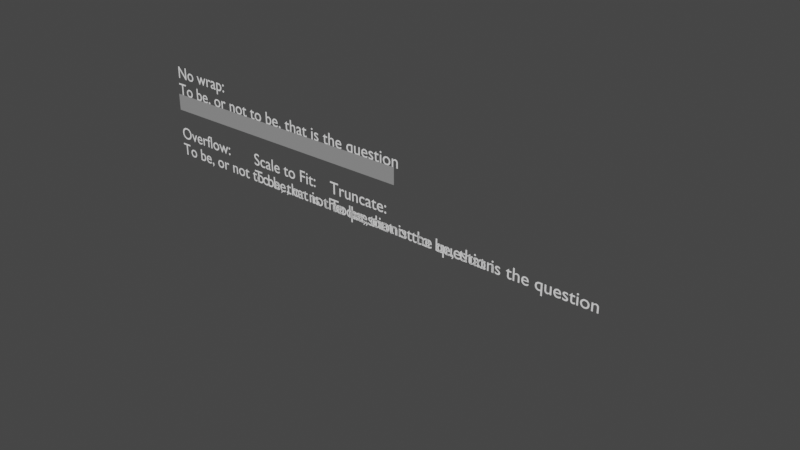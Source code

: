 # Source: overflow.blend  (saved by Blender 2.82.7; exported with 4.5.12 LTS)
import bpy
from mathutils import Matrix  # noqa: F401  (used for matrix-valued properties, if any)

bpy.ops.wm.read_factory_settings(use_empty=True)
scene = bpy.context.scene
scene.name = 'Scene'

# ---- collections
col_collection = bpy.data.collections.new('Collection'); scene.collection.children.link(col_collection)

# ---- materials (node trees are filled in below, after node groups)
mat_material_001 = bpy.data.materials.new('Material.001')
mat_material_001.use_transparent_shadow = False
mat_material_002 = bpy.data.materials.new('Material.002')
mat_material_002.use_transparent_shadow = False

# ---- material node trees
mat_material_001.use_nodes = True; mat_material_001.node_tree.nodes.clear()
_N = mat_material_001.node_tree.nodes; _L = mat_material_001.node_tree.links
n0 = _N.new('ShaderNodeOutputMaterial'); n0.name = 'Material Output'; n0.location = (300, 300)
n1 = _N.new('ShaderNodeBsdfPrincipled'); n1.name = 'Principled BSDF'; n1.location = (10, 300)
n1.distribution = 'GGX'
n1.subsurface_method = 'BURLEY'
n1.inputs[0].default_value = (1.0, 1.0, 1.0, 1.0)
n1.inputs[3].default_value = 1.45
n1.inputs[27].default_value = (0.0, 0.0, 0.0, 1.0)
n1.inputs[28].default_value = 1.0
_L.new(n1.outputs[0], n0.inputs[0])
n0.is_active_output = True
mat_material_002.use_nodes = True; mat_material_002.node_tree.nodes.clear()
_N = mat_material_002.node_tree.nodes; _L = mat_material_002.node_tree.links
n0 = _N.new('ShaderNodeOutputMaterial'); n0.name = 'Material Output'; n0.location = (300, 300)
n1 = _N.new('ShaderNodeBackground'); n1.name = 'Background'; n1.location = (10, 300)
n1.inputs[0].default_value = (0.1873, 0.1873, 0.1873, 1.0)
_L.new(n1.outputs[0], n0.inputs[0])
n0.is_active_output = True

# ---- world
world_world = bpy.data.worlds.new('World'); scene.world = world_world
world_world.use_nodes = True; world_world.node_tree.nodes.clear()
_N = world_world.node_tree.nodes; _L = world_world.node_tree.links
n0 = _N.new('ShaderNodeOutputWorld'); n0.name = 'World Output'; n0.location = (300, 300)
n1 = _N.new('ShaderNodeBackground'); n1.name = 'Background'; n1.location = (10, 300)
n1.inputs[0].default_value = (0.05088, 0.05088, 0.05088, 1.0)
_L.new(n1.outputs[0], n0.inputs[0])
n0.is_active_output = True
world_world.color = (0.05088, 0.05088, 0.05088)
world_world.use_sun_shadow = False
world_world.sun_shadow_jitter_overblur = 0.0

# ---- meshes
me_plane = bpy.data.meshes.new('Plane')
me_plane.from_pydata([(-7.999, -0.4817, 5.675e-07), (7.999, -0.4817, 5.675e-07), (-7.999, 0.4817, -5.675e-07), (7.999, 0.4817, -5.675e-07)], [], [(0, 1, 3, 2)])
_uv = me_plane.uv_layers.new(name='UVMap')
_uv.uv.foreach_set('vector', [0.0, 0.0, 1.0, 0.0, 1.0, 1.0, 0.0, 1.0])
me_plane.materials.append(mat_material_002)
me_plane.use_remesh_fix_poles = True
me_plane.use_remesh_preserve_attributes = False
me_plane.use_mirror_vertex_groups = False
me_plane.update()

# ---- curves / text
txt_text = bpy.data.curves.new('Text', 'FONT')
txt_text.dimensions = '2D'
txt_text.body = 'No wrap:\nTo be, or not to be, that is the question'
txt_text.materials.append(mat_material_001)
txt_text.use_path_clamp = True
txt_text.align_y = 'CENTER'
txt_text_001 = bpy.data.curves.new('Text.001', 'FONT')
txt_text_001.dimensions = '2D'
txt_text_001.body = 'Overflow:\nTo be, or not to be, that is the question'
txt_text_001.materials.append(mat_material_001)
txt_text_001.use_path_clamp = True
txt_text_001.align_y = 'TOP'
txt_text_002 = bpy.data.curves.new('Text.002', 'FONT')
txt_text_002.dimensions = '2D'
txt_text_002.body = 'Scale to Fit:\nTo be, or not to be, that is the question'
txt_text_002.materials.append(mat_material_001)
txt_text_002.use_path_clamp = True
txt_text_002.align_y = 'TOP'
txt_text_002.overflow = 'SCALE'
txt_text_003 = bpy.data.curves.new('Text.003', 'FONT')
txt_text_003.dimensions = '2D'
txt_text_003.body = 'Truncate:\nTo be, or not to be, that is the question'
txt_text_003.materials.append(mat_material_001)
txt_text_003.use_path_clamp = True
txt_text_003.align_y = 'TOP'
txt_text_003.overflow = 'TRUNCATE'

# ---- objects
ob_text = bpy.data.objects.new('Text', txt_text)
ob_text_001 = bpy.data.objects.new('Text.001', txt_text_001)
ob_text_002 = bpy.data.objects.new('Text.002', txt_text_002)
ob_text_003 = bpy.data.objects.new('Text.003', txt_text_003)
ob_plane = bpy.data.objects.new('Plane', me_plane)

# ---- transforms, parenting, visibility, modifiers, constraints
ob_text.location = (-7.938, 2.208e-07, 4.803)
ob_text.rotation_euler = (1.571, -0.0, 0.0)
ob_text.lineart.crease_threshold = 0.0
ob_text_001.location = (-8.024, 0.0, 2.109)
ob_text_001.rotation_euler = (1.571, -0.0, 0.0)
ob_text_001.lineart.crease_threshold = 0.0
ob_text_002.location = (-2.054, 0.0, 2.109)
ob_text_002.rotation_euler = (1.571, -0.0, 0.0)
ob_text_002.lineart.crease_threshold = 0.0
ob_text_003.location = (3.642, 0.0, 2.109)
ob_text_003.rotation_euler = (1.571, -0.0, 0.0)
ob_text_003.lineart.crease_threshold = 0.0
ob_plane.location = (0.0, 0.0, 3.533)
ob_plane.rotation_euler = (1.571, -0.0, 0.0)
ob_plane.lineart.crease_threshold = 0.0

# ---- collection membership
col_collection.objects.link(ob_text)
col_collection.objects.link(ob_text_001)
col_collection.objects.link(ob_text_002)
col_collection.objects.link(ob_text_003)
col_collection.objects.link(ob_plane)

# ---- scene / render settings (as saved in the file)
scene.frame_start = 1; scene.frame_end = 250; scene.frame_set(1)
scene.render.engine = 'BLENDER_EEVEE_NEXT'
scene.cycles.use_denoising = False
scene.cycles.samples = 128
scene.cycles.sampling_pattern = 'TABULATED_SOBOL'
scene.cycles.use_adaptive_sampling = False
scene.cycles.use_light_tree = False
scene.view_settings.view_transform = 'Filmic'
bpy.context.view_layer.update()

# ---- added for rendering (the .blend has no active camera and no usable light): camera, sun
cam_auto = bpy.data.cameras.new('AutoCamera')
cam_auto.lens = 50.0
cam_auto.sensor_width = 36.0
cam_auto.clip_end = 1000.0
ob_auto_camera = bpy.data.objects.new('AutoCamera', cam_auto)
scene.collection.objects.link(ob_auto_camera)
ob_auto_camera.location = (39.9787, -37.9018, 26.2436)
ob_auto_camera.rotation_euler = (1.09748, -7.21219e-08, 0.694738)
scene.camera = ob_auto_camera
light_auto_sun = bpy.data.lights.new('AutoSun', 'SUN')
light_auto_sun.energy = 3.0
light_auto_sun.angle = 0.0523599
ob_auto_sun = bpy.data.objects.new('AutoSun', light_auto_sun)
scene.collection.objects.link(ob_auto_sun)
ob_auto_sun.rotation_euler = (0.872665, 0.174533, 0.523599)
bpy.context.view_layer.update()
